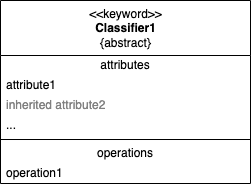

The diagram above was exported from draw.io. Its source (the exported page's mxGraphModel, read from the mxfile embedded in the PNG):
<mxGraphModel dx="1645" dy="955" grid="1" gridSize="10" guides="1" tooltips="1" connect="1" arrows="1" fold="1" page="1" pageScale="1" pageWidth="827" pageHeight="1169" math="0" shadow="0">
  <root>
    <mxCell id="0" />
    <mxCell id="1" parent="0" />
    <mxCell id="2" value="&amp;lt;&amp;lt;keyword&amp;gt;&amp;gt;&lt;br&gt;&lt;b&gt;Classifier1&lt;/b&gt;&lt;br&gt;{abstract}" style="swimlane;fontStyle=0;align=center;verticalAlign=top;childLayout=stackLayout;horizontal=1;startSize=55;horizontalStack=0;resizeParent=1;resizeParentMax=0;resizeLast=0;collapsible=0;marginBottom=0;html=1;" vertex="1" parent="1">
      <mxGeometry x="230" y="220" width="250" height="183" as="geometry" />
    </mxCell>
    <mxCell id="3" value="attributes" style="text;html=1;strokeColor=none;fillColor=none;align=center;verticalAlign=middle;spacingLeft=4;spacingRight=4;overflow=hidden;rotatable=0;points=[[0,0.5],[1,0.5]];portConstraint=eastwest;" vertex="1" parent="2">
      <mxGeometry y="55" width="250" height="20" as="geometry" />
    </mxCell>
    <mxCell id="4" value="attribute1" style="text;html=1;strokeColor=none;fillColor=none;align=left;verticalAlign=middle;spacingLeft=4;spacingRight=4;overflow=hidden;rotatable=0;points=[[0,0.5],[1,0.5]];portConstraint=eastwest;" vertex="1" parent="2">
      <mxGeometry y="75" width="250" height="20" as="geometry" />
    </mxCell>
    <mxCell id="5" value="inherited attribute2" style="text;html=1;strokeColor=none;fillColor=none;align=left;verticalAlign=middle;spacingLeft=4;spacingRight=4;overflow=hidden;rotatable=0;points=[[0,0.5],[1,0.5]];portConstraint=eastwest;fontColor=#808080;" vertex="1" parent="2">
      <mxGeometry y="95" width="250" height="20" as="geometry" />
    </mxCell>
    <mxCell id="6" value="..." style="text;html=1;strokeColor=none;fillColor=none;align=left;verticalAlign=middle;spacingLeft=4;spacingRight=4;overflow=hidden;rotatable=0;points=[[0,0.5],[1,0.5]];portConstraint=eastwest;" vertex="1" parent="2">
      <mxGeometry y="115" width="250" height="20" as="geometry" />
    </mxCell>
    <mxCell id="7" value="" style="line;strokeWidth=1;fillColor=none;align=left;verticalAlign=middle;spacingTop=-1;spacingLeft=3;spacingRight=3;rotatable=0;labelPosition=right;points=[];portConstraint=eastwest;" vertex="1" parent="2">
      <mxGeometry y="135" width="250" height="8" as="geometry" />
    </mxCell>
    <mxCell id="8" value="operations" style="text;html=1;strokeColor=none;fillColor=none;align=center;verticalAlign=middle;spacingLeft=4;spacingRight=4;overflow=hidden;rotatable=0;points=[[0,0.5],[1,0.5]];portConstraint=eastwest;" vertex="1" parent="2">
      <mxGeometry y="143" width="250" height="20" as="geometry" />
    </mxCell>
    <mxCell id="9" value="operation1" style="text;html=1;strokeColor=none;fillColor=none;align=left;verticalAlign=middle;spacingLeft=4;spacingRight=4;overflow=hidden;rotatable=0;points=[[0,0.5],[1,0.5]];portConstraint=eastwest;" vertex="1" parent="2">
      <mxGeometry y="163" width="250" height="20" as="geometry" />
    </mxCell>
  </root>
</mxGraphModel>